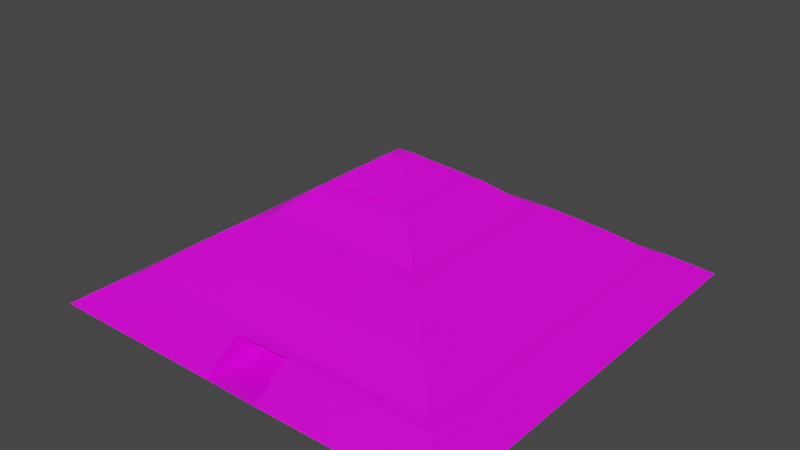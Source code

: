 # Source: Pyramid.blend  (saved by Blender 2.90.8; exported with 4.5.12 LTS)
import bpy
from mathutils import Matrix  # noqa: F401  (used for matrix-valued properties, if any)

bpy.ops.wm.read_factory_settings(use_empty=True)
scene = bpy.context.scene
scene.name = 'Scene'

# ---- collections
col_collection = bpy.data.collections.new('Collection'); scene.collection.children.link(col_collection)

# ---- images (referenced by path relative to the original .blend; pixels are not part of the script)
import os
ASSET_DIR = os.environ.get("B2B_ASSET_DIR", "")  # directory of the original .blend (textures are referenced by path, not embedded)
HERE = os.path.dirname(os.path.abspath(__file__))  # packed textures are extracted next to this script under _unpacked/

def load_image(name, relpath, width, height, colorspace="sRGB"):
    """Load a texture the original file referenced (path relative to the .blend, or extracted next to this script)."""
    p = next((c for c in (os.path.join(HERE, relpath), os.path.join(ASSET_DIR, relpath)) if relpath and os.path.exists(c)), "")
    if p:
        img = bpy.data.images.load(p, check_existing=True)
        img.name = name
    else:  # same state as the original file: an image datablock whose file is absent (Cycles renders it pink)
        img = bpy.data.images.new(name, width, height)
        img.source = "FILE"
        img.filepath = "//" + (relpath or name)
    img.colorspace_settings.name = colorspace
    return img
img_pyramid_png = load_image('Pyramid.png', 'Pyramid.png', 1024, 1024, 'sRGB')

# ---- materials (node trees are filled in below, after node groups)
mat_material = bpy.data.materials.new('Material')
mat_material.alpha_threshold = 0.0
mat_material.use_transparent_shadow = False
mat_material.line_color = (0.0, 0.0, 0.0, 1.0)

# ---- material node trees
mat_material.use_nodes = True; mat_material.node_tree.nodes.clear()
_N = mat_material.node_tree.nodes; _L = mat_material.node_tree.links
n0 = _N.new('ShaderNodeOutputMaterial'); n0.name = 'Material Output'; n0.location = (300, 300)
n1 = _N.new('ShaderNodeBsdfPrincipled'); n1.name = 'Principled BSDF'; n1.location = (10, 300)
n1.distribution = 'GGX'
n1.subsurface_method = 'BURLEY'
n1.inputs[2].default_value = 0.4
n1.inputs[3].default_value = 1.45
n1.inputs[27].default_value = (0.0, 0.0, 0.0, 1.0)
n1.inputs[28].default_value = 1.0
n2 = _N.new('ShaderNodeTexImage'); n2.name = 'Image Texture'; n2.location = (-268, 122)
n2.image = img_pyramid_png
_L.new(n1.outputs[0], n0.inputs[0])
_L.new(n2.outputs[0], n1.inputs[0])
n0.is_active_output = True

# ---- world
world_world = bpy.data.worlds.new('World'); scene.world = world_world
world_world.use_nodes = True; world_world.node_tree.nodes.clear()
_N = world_world.node_tree.nodes; _L = world_world.node_tree.links
n0 = _N.new('ShaderNodeOutputWorld'); n0.name = 'World Output'; n0.location = (300, 300)
n1 = _N.new('ShaderNodeBackground'); n1.name = 'Background'; n1.location = (10, 300)
n1.inputs[0].default_value = (0.05088, 0.05088, 0.05088, 1.0)
_L.new(n1.outputs[0], n0.inputs[0])
n0.is_active_output = True
world_world.color = (0.05088, 0.05088, 0.05088)
world_world.use_sun_shadow = False
world_world.sun_shadow_jitter_overblur = 0.0

# ---- meshes
me_cube = bpy.data.meshes.new('Cube')
me_cube.from_pydata([(1.0, 1.0, 18.33), (30.0, 30.0, -1.0), (1.0, -1.0, 18.33), (30.0, -30.0, -1.0), (-1.0, 1.0, 18.33), (-30.0, 30.0, -1.0), (-1.0, -1.0, 18.33), (-30.0, -30.0, -1.0), (6.017, 6.017, 14.75), (7.417, 7.417, 14.06), (6.8, 6.8, 14.47), (11.03, 11.03, 11.0), (13.22, 13.22, 10.19), (11.6, 11.6, 10.62), (17.78, 17.78, 7.145), (19.02, 19.02, 6.322), (18.4, 18.4, 6.734), (23.01, 23.01, 3.273), (24.82, 24.82, 2.455), (23.61, 23.61, 2.872), (-24.82, -24.82, 2.455), (-23.01, -23.01, 3.273), (-23.61, -23.61, 2.872), (-19.02, -19.02, 6.322), (-17.78, -17.78, 7.145), (-18.4, -18.4, 6.734), (-13.22, -13.22, 10.19), (-11.03, -11.03, 11.0), (-11.6, -11.6, 10.62), (-7.417, -7.417, 14.06), (-6.183, -6.183, 14.88), (-6.8, -6.8, 14.47), (6.017, -6.017, 14.75), (7.417, -7.417, 14.06), (6.8, -6.8, 14.47), (11.03, -11.03, 11.0), (13.22, -13.22, 10.19), (11.6, -11.6, 10.62), (17.78, -17.78, 7.145), (19.02, -19.02, 6.322), (18.4, -18.4, 6.734), (23.01, -23.01, 3.273), (24.82, -24.82, 2.455), (23.61, -23.61, 2.872), (-7.417, 7.417, 14.06), (-6.183, 6.183, 14.88), (-6.8, 6.8, 14.47), (-13.22, 13.22, 10.19), (-11.03, 11.03, 11.0), (-11.6, 11.6, 10.62), (-19.02, 19.02, 6.322), (-17.78, 17.78, 7.145), (-18.4, 18.4, 6.734), (-24.82, 24.82, 2.455), (-23.01, 23.01, 3.273), (-23.61, 23.61, 2.872), (-6.017, 6.017, 14.75), (6.183, 6.183, 14.88), (6.428, 6.428, 14.6), (-6.428, 6.428, 14.6), (6.183, -6.183, 14.88), (6.428, -6.428, 14.6), (-6.017, -6.017, 14.75), (-6.428, -6.428, 14.6), (10.0, 30.0, -1.0), (-10.0, 30.0, -1.0), (0.3333, -1.0, 18.33), (-0.3333, -1.0, 18.33), (-4.045, -30.0, -1.072), (4.04, -30.0, -1.15), (-0.3333, 1.0, 18.33), (0.3333, 1.0, 18.33), (-7.67, 23.01, 3.273), (7.67, 23.01, 3.273), (7.87, 23.61, 2.872), (-7.87, 23.61, 2.872), (8.272, 24.82, 2.455), (-8.272, 24.82, 2.455), (-5.928, 17.78, 7.145), (5.928, 17.78, 7.145), (6.133, 18.4, 6.734), (-6.133, 18.4, 6.734), (6.339, 19.02, 6.322), (-6.339, 19.02, 6.322), (-3.676, 11.03, 11.0), (3.676, 11.03, 11.0), (3.866, 11.6, 10.62), (-3.866, 11.6, 10.62), (4.406, 13.22, 10.19), (-4.406, 13.22, 10.19), (-2.061, 6.183, 14.88), (2.061, 6.183, 14.88), (2.267, 6.8, 14.47), (-2.267, 6.8, 14.47), (2.472, 7.417, 14.06), (-2.472, 7.417, 14.06), (7.67, -23.01, 3.273), (-7.67, -23.01, 3.273), (-7.87, -23.61, 2.872), (7.87, -23.61, 2.872), (-4.06, -24.82, 2.527), (4.05, -24.82, 2.605), (5.928, -17.78, 7.145), (-5.928, -17.78, 7.145), (-6.133, -18.4, 6.734), (6.133, -18.4, 6.734), (-6.339, -19.02, 6.322), (6.339, -19.02, 6.322), (3.676, -11.03, 11.0), (-3.676, -11.03, 11.0), (-3.866, -11.6, 10.62), (3.866, -11.6, 10.62), (-4.406, -13.22, 10.19), (4.406, -13.22, 10.19), (2.061, -6.183, 14.88), (-2.061, -6.183, 14.88), (-2.267, -6.8, 14.47), (2.267, -6.8, 14.47), (-2.472, -7.417, 14.06), (2.472, -7.417, 14.06), (-2.006, 6.017, 14.75), (2.006, 6.017, 14.75), (2.143, 6.428, 14.6), (-2.143, 6.428, 14.6), (2.006, -6.017, 14.75), (-2.006, -6.017, 14.75), (-2.143, -6.428, 14.6), (2.143, -6.428, 14.6), (-4.045, -30.0, -1.072), (4.04, -30.0, -1.15), (-4.06, -24.82, 2.527), (4.05, -24.82, 2.605), (-4.045, -30.0, -1.072), (4.04, -30.0, -1.15), (-4.06, -24.82, 2.527), (4.05, -24.82, 2.605), (-3.982, -22.38, -1.598), (4.103, -22.38, -1.676), (-3.997, -17.2, 2.001), (4.114, -17.2, 2.079)], [], [(70, 4, 6, 67), (115, 67, 6, 30), (64, 1, 3, 69), (85, 94, 9, 11), (11, 9, 33, 35), (68, 100, 20, 7), (1, 18, 42, 3), (17, 15, 39, 41), (14, 12, 36, 38), (64, 76, 18, 1), (73, 82, 15, 17), (79, 88, 12, 14), (57, 0, 2, 60), (97, 106, 23, 21), (7, 20, 53, 5), (109, 118, 29, 27), (30, 6, 4, 45), (21, 23, 50, 54), (103, 112, 26, 24), (24, 26, 47, 51), (27, 29, 44, 48), (73, 17, 19, 74), (74, 19, 18, 76), (79, 14, 16, 80), (80, 16, 15, 82), (85, 11, 13, 86), (86, 13, 12, 88), (121, 8, 58, 122), (92, 10, 9, 94), (17, 41, 43, 19), (19, 43, 42, 18), (14, 38, 40, 16), (16, 40, 39, 15), (11, 35, 37, 13), (13, 37, 36, 12), (8, 32, 61, 58), (10, 34, 33, 9), (21, 54, 55, 22), (22, 55, 53, 20), (24, 51, 52, 25), (25, 52, 50, 23), (27, 48, 49, 28), (28, 49, 47, 26), (62, 56, 59, 63), (31, 46, 44, 29), (97, 21, 22, 98), (98, 22, 20, 100), (103, 24, 25, 104), (104, 25, 23, 106), (109, 27, 28, 110), (110, 28, 26, 112), (125, 62, 63, 126), (116, 31, 29, 118), (91, 71, 0, 57), (120, 56, 45, 90), (122, 58, 10, 92), (32, 8, 57, 60), (58, 61, 34, 10), (56, 62, 30, 45), (63, 59, 46, 31), (124, 32, 60, 114), (126, 63, 31, 116), (61, 127, 117, 34), (127, 126, 116, 117), (62, 125, 115, 30), (125, 124, 114, 115), (59, 123, 93, 46), (123, 122, 92, 93), (8, 121, 91, 57), (121, 120, 90, 91), (45, 4, 70, 90), (90, 70, 71, 91), (34, 117, 119, 33), (117, 116, 118, 119), (32, 124, 127, 61), (124, 125, 126, 127), (37, 111, 113, 36), (111, 110, 112, 113), (35, 108, 111, 37), (108, 109, 110, 111), (40, 105, 107, 39), (105, 104, 106, 107), (38, 102, 105, 40), (102, 103, 104, 105), (43, 99, 101, 42), (99, 98, 100, 101), (41, 96, 99, 43), (96, 97, 98, 99), (46, 93, 95, 44), (93, 92, 94, 95), (56, 120, 123, 59), (120, 121, 122, 123), (49, 87, 89, 47), (87, 86, 88, 89), (48, 84, 87, 49), (84, 85, 86, 87), (52, 81, 83, 50), (81, 80, 82, 83), (51, 78, 81, 52), (78, 79, 80, 81), (55, 75, 77, 53), (75, 74, 76, 77), (54, 72, 75, 55), (72, 73, 74, 75), (38, 36, 113, 102), (102, 113, 112, 103), (35, 33, 119, 108), (108, 119, 118, 109), (41, 39, 107, 96), (96, 107, 106, 97), (51, 47, 89, 78), (78, 89, 88, 79), (54, 50, 83, 72), (72, 83, 82, 73), (5, 53, 77, 65), (65, 77, 76, 64), (3, 42, 101, 69), (101, 100, 130, 131), (48, 44, 95, 84), (84, 95, 94, 85), (5, 65, 68, 7), (65, 64, 69, 68), (60, 2, 66, 114), (114, 66, 67, 115), (0, 71, 66, 2), (71, 70, 67, 66), (129, 131, 135, 133), (100, 68, 128, 130), (68, 69, 129, 128), (69, 101, 131, 129), (133, 135, 139, 137), (128, 129, 133, 132), (130, 128, 132, 134), (131, 130, 134, 135), (137, 139, 138, 136), (132, 133, 137, 136), (134, 132, 136, 138), (135, 134, 138, 139)])
_uv = me_cube.uv_layers.new(name='UVMap')
_uv.uv.foreach_set('vector', [0.9258, 0.582, 0.9258, 0.582, 0.9258, 0.582, 0.9258, 0.582, 0.9258, 0.582, 0.9258, 0.582, 0.9258, 0.582, 0.9258, 0.582, 0.9258, 0.582, 0.9258, 0.582, 0.9258, 0.582, 0.9258, 0.582, 0.9258, 0.582, 0.9258, 0.582, 0.9258, 0.582, 0.9258, 0.582, 0.9258, 0.582, 0.9258, 0.582, 0.9258, 0.582, 0.9258, 0.582, 0.9258, 0.582, 0.9258, 0.582, 0.9258, 0.582, 0.9258, 0.582, 0.9258, 0.582, 0.9258, 0.582, 0.9258, 0.582, 0.9258, 0.582, 0.9258, 0.582, 0.9258, 0.582, 0.9258, 0.582, 0.9258, 0.582, 0.9258, 0.582, 0.9258, 0.582, 0.9258, 0.582, 0.9258, 0.582, 0.9258, 0.582, 0.9258, 0.582, 0.9258, 0.582, 0.9258, 0.582, 0.9258, 0.582, 0.9258, 0.582, 0.9258, 0.582, 0.9258, 0.582, 0.9258, 0.582, 0.9258, 0.582, 0.9258, 0.582, 0.9258, 0.582, 0.9258, 0.582, 0.9258, 0.582, 0.9258, 0.582, 0.9258, 0.582, 0.9258, 0.582, 0.9258, 0.582, 0.9258, 0.582, 0.9258, 0.582, 0.9258, 0.582, 0.9258, 0.582, 0.9258, 0.582, 0.9258, 0.582, 0.9258, 0.582, 0.9258, 0.582, 0.9258, 0.582, 0.9258, 0.582, 0.9258, 0.582, 0.9258, 0.582, 0.9258, 0.582, 0.9258, 0.582, 0.9258, 0.582, 0.9258, 0.582, 0.9258, 0.582, 0.9258, 0.582, 0.9258, 0.582, 0.9258, 0.582, 0.9258, 0.582, 0.9258, 0.582, 0.9258, 0.582, 0.9258, 0.582, 0.9258, 0.582, 0.9258, 0.582, 0.9258, 0.582, 0.9258, 0.582, 0.9258, 0.582, 0.9258, 0.582, 0.9219, 0.5234, 0.9219, 0.5234, 0.9219, 0.5234, 0.9219, 0.5234, 0.9258, 0.582, 0.9258, 0.582, 0.9258, 0.582, 0.9258, 0.582, 0.9219, 0.5273, 0.9219, 0.5273, 0.9219, 0.5273, 0.9219, 0.5273, 0.9258, 0.582, 0.9258, 0.582, 0.9258, 0.582, 0.9258, 0.582, 0.9102, 0.5391, 0.9102, 0.5391, 0.9102, 0.5391, 0.9102, 0.5391, 0.9258, 0.582, 0.9258, 0.582, 0.9258, 0.582, 0.9258, 0.582, 0.9062, 0.5313, 0.9062, 0.5313, 0.9062, 0.5312, 0.9062, 0.5312, 0.9258, 0.582, 0.9258, 0.582, 0.9258, 0.582, 0.9258, 0.582, 0.9219, 0.5234, 0.9219, 0.5234, 0.9219, 0.5234, 0.9219, 0.5234, 0.9258, 0.582, 0.9258, 0.582, 0.9258, 0.582, 0.9258, 0.582, 0.9219, 0.5273, 0.9219, 0.5273, 0.9219, 0.5273, 0.9219, 0.5273, 0.9258, 0.582, 0.9258, 0.582, 0.9258, 0.582, 0.9258, 0.582, 0.9102, 0.5391, 0.9102, 0.5391, 0.9102, 0.5391, 0.9102, 0.5391, 0.9258, 0.582, 0.9258, 0.582, 0.9258, 0.582, 0.9258, 0.582, 0.9062, 0.5313, 0.9062, 0.5313, 0.9062, 0.5312, 0.9062, 0.5312, 0.9258, 0.582, 0.9258, 0.582, 0.9258, 0.582, 0.9258, 0.582, 0.9219, 0.5234, 0.9219, 0.5234, 0.9219, 0.5234, 0.9219, 0.5234, 0.9258, 0.582, 0.9258, 0.582, 0.9258, 0.582, 0.9258, 0.582, 0.9219, 0.5273, 0.9219, 0.5273, 0.9219, 0.5273, 0.9219, 0.5273, 0.9258, 0.582, 0.9258, 0.582, 0.9258, 0.582, 0.9258, 0.582, 0.9102, 0.5391, 0.9102, 0.5391, 0.9102, 0.5391, 0.9102, 0.5391, 0.9258, 0.582, 0.9258, 0.582, 0.9258, 0.582, 0.9258, 0.582, 0.9062, 0.5313, 0.9062, 0.5313, 0.9062, 0.5313, 0.9062, 0.5313, 0.9258, 0.582, 0.9258, 0.582, 0.9258, 0.582, 0.9258, 0.582, 0.9219, 0.5234, 0.9219, 0.5234, 0.9219, 0.5234, 0.9219, 0.5234, 0.9258, 0.582, 0.9258, 0.582, 0.9258, 0.582, 0.9258, 0.582, 0.9219, 0.5273, 0.9219, 0.5273, 0.9219, 0.5273, 0.9219, 0.5273, 0.9258, 0.582, 0.9258, 0.582, 0.9258, 0.582, 0.9258, 0.582, 0.9102, 0.5391, 0.9102, 0.5391, 0.9102, 0.5391, 0.9102, 0.5391, 0.9258, 0.582, 0.9258, 0.582, 0.9258, 0.582, 0.9258, 0.582, 0.9062, 0.5313, 0.9062, 0.5313, 0.9062, 0.5313, 0.9062, 0.5312, 0.9258, 0.582, 0.9258, 0.582, 0.9258, 0.582, 0.9258, 0.582, 0.9258, 0.582, 0.9258, 0.582, 0.9258, 0.582, 0.9258, 0.582, 0.9258, 0.582, 0.9258, 0.582, 0.9258, 0.582, 0.9258, 0.582, 0.9258, 0.582, 0.9258, 0.582, 0.9258, 0.582, 0.9258, 0.582, 0.9258, 0.582, 0.9258, 0.582, 0.9258, 0.582, 0.9258, 0.582, 0.9258, 0.582, 0.9258, 0.582, 0.9258, 0.582, 0.9258, 0.582, 0.9258, 0.582, 0.9258, 0.582, 0.9258, 0.582, 0.9258, 0.582, 0.9258, 0.582, 0.9258, 0.582, 0.9258, 0.582, 0.9258, 0.582, 0.9258, 0.582, 0.9258, 0.582, 0.9258, 0.582, 0.9258, 0.582, 0.9258, 0.582, 0.9258, 0.582, 0.9258, 0.582, 0.9258, 0.582, 0.9258, 0.582, 0.9258, 0.582, 0.9258, 0.582, 0.9258, 0.582, 0.9258, 0.582, 0.9258, 0.582, 0.9258, 0.582, 0.9258, 0.582, 0.9258, 0.582, 0.9258, 0.582, 0.9258, 0.582, 0.9258, 0.582, 0.9258, 0.582, 0.9258, 0.582, 0.9258, 0.582, 0.9258, 0.582, 0.9258, 0.582, 0.9258, 0.582, 0.9258, 0.582, 0.9258, 0.582, 0.9258, 0.582, 0.9258, 0.582, 0.9258, 0.582, 0.9258, 0.582, 0.9258, 0.582, 0.9258, 0.582, 0.9258, 0.582, 0.9258, 0.582, 0.9258, 0.582, 0.9258, 0.582, 0.9258, 0.582, 0.9258, 0.582, 0.9258, 0.582, 0.9258, 0.582, 0.9258, 0.582, 0.9258, 0.582, 0.9258, 0.582, 0.9258, 0.582, 0.9258, 0.582, 0.9258, 0.582, 0.9258, 0.582, 0.9258, 0.582, 0.9258, 0.582, 0.9258, 0.582, 0.9258, 0.582, 0.9258, 0.582, 0.9258, 0.582, 0.9258, 0.582, 0.9062, 0.5313, 0.9062, 0.5313, 0.9062, 0.5312, 0.9062, 0.5312, 0.9062, 0.5313, 0.9062, 0.5313, 0.9062, 0.5312, 0.9062, 0.5312, 0.9258, 0.582, 0.9258, 0.582, 0.9258, 0.582, 0.9258, 0.582, 0.9258, 0.582, 0.9258, 0.582, 0.9258, 0.582, 0.9258, 0.582, 0.9102, 0.5391, 0.9102, 0.5391, 0.9102, 0.5391, 0.9102, 0.5391, 0.9102, 0.5391, 0.9102, 0.5391, 0.9102, 0.5391, 0.9102, 0.5391, 0.9258, 0.582, 0.9258, 0.582, 0.9258, 0.582, 0.9258, 0.582, 0.9258, 0.582, 0.9258, 0.582, 0.9258, 0.582, 0.9258, 0.582, 0.9219, 0.5273, 0.9219, 0.5273, 0.9219, 0.5273, 0.9219, 0.5273, 0.9219, 0.5273, 0.9219, 0.5273, 0.9219, 0.5273, 0.9219, 0.5273, 0.9258, 0.582, 0.9258, 0.582, 0.9258, 0.582, 0.9258, 0.582, 0.9258, 0.582, 0.9258, 0.582, 0.9258, 0.582, 0.9258, 0.582, 0.9219, 0.5234, 0.9219, 0.5234, 0.9219, 0.5234, 0.9219, 0.5234, 0.9219, 0.5234, 0.9219, 0.5234, 0.9219, 0.5234, 0.9219, 0.5234, 0.9258, 0.582, 0.9258, 0.582, 0.9258, 0.582, 0.9258, 0.582, 0.9258, 0.582, 0.9258, 0.582, 0.9258, 0.582, 0.9258, 0.582, 0.9062, 0.5313, 0.9062, 0.5313, 0.9062, 0.5312, 0.9062, 0.5313, 0.9062, 0.5313, 0.9062, 0.5313, 0.9062, 0.5312, 0.9062, 0.5312, 0.9258, 0.582, 0.9258, 0.582, 0.9258, 0.582, 0.9258, 0.582, 0.9258, 0.582, 0.9258, 0.582, 0.9258, 0.582, 0.9258, 0.582, 0.9102, 0.5391, 0.9102, 0.5391, 0.9102, 0.5391, 0.9102, 0.5391, 0.9102, 0.5391, 0.9102, 0.5391, 0.9102, 0.5391, 0.9102, 0.5391, 0.9258, 0.582, 0.9258, 0.582, 0.9258, 0.582, 0.9258, 0.582, 0.9258, 0.582, 0.9258, 0.582, 0.9258, 0.582, 0.9258, 0.582, 0.9219, 0.5273, 0.9219, 0.5273, 0.9219, 0.5273, 0.9219, 0.5273, 0.9219, 0.5273, 0.9219, 0.5273, 0.9219, 0.5273, 0.9219, 0.5273, 0.9258, 0.582, 0.9258, 0.582, 0.9258, 0.582, 0.9258, 0.582, 0.9258, 0.582, 0.9258, 0.582, 0.9258, 0.582, 0.9258, 0.582, 0.9219, 0.5234, 0.9219, 0.5234, 0.9219, 0.5234, 0.9219, 0.5234, 0.9219, 0.5234, 0.9219, 0.5234, 0.9219, 0.5234, 0.9219, 0.5234, 0.9258, 0.582, 0.9258, 0.582, 0.9258, 0.582, 0.9258, 0.582, 0.9258, 0.582, 0.9258, 0.582, 0.9258, 0.582, 0.9258, 0.582, 0.9258, 0.582, 0.9258, 0.582, 0.9258, 0.582, 0.9258, 0.582, 0.9258, 0.582, 0.9258, 0.582, 0.9258, 0.582, 0.9258, 0.582, 0.9258, 0.582, 0.9258, 0.582, 0.9258, 0.582, 0.9258, 0.582, 0.9258, 0.582, 0.9258, 0.582, 0.9258, 0.582, 0.9258, 0.582, 0.9258, 0.582, 0.9258, 0.582, 0.9258, 0.582, 0.9258, 0.582, 0.9258, 0.582, 0.9258, 0.582, 0.9258, 0.582, 0.9258, 0.582, 0.9258, 0.582, 0.9258, 0.582, 0.9258, 0.582, 0.9258, 0.582, 0.9258, 0.582, 0.9258, 0.582, 0.9258, 0.582, 0.9258, 0.582, 0.9258, 0.582, 0.9258, 0.582, 0.9258, 0.582, 0.9258, 0.582, 0.9258, 0.582, 0.9258, 0.582, 0.9258, 0.582, 0.9258, 0.582, 0.9258, 0.582, 0.9258, 0.582, 0.9258, 0.582, 0.9258, 0.582, 0.9258, 0.582, 0.9258, 0.582, 0.9258, 0.582, 0.9258, 0.582, 0.9258, 0.582, 0.9258, 0.582, 0.9258, 0.582, 0.9258, 0.582, 0.9258, 0.582, 0.9258, 0.582, 0.9258, 0.582, 0.9258, 0.582, 0.9258, 0.582, 0.9258, 0.582, 0.9258, 0.582, 0.9258, 0.582, 0.9375, 0.4453, 0.9375, 0.4453, 0.9375, 0.4453, 0.9375, 0.4453, 0.9258, 0.582, 0.9258, 0.582, 0.9258, 0.582, 0.9258, 0.582, 0.9258, 0.582, 0.9258, 0.582, 0.9258, 0.582, 0.9258, 0.582, 0.9258, 0.582, 0.9258, 0.582, 0.9258, 0.582, 0.9258, 0.582, 0.9258, 0.582, 0.9258, 0.582, 0.9258, 0.582, 0.9258, 0.582, 0.9258, 0.582, 0.9258, 0.582, 0.9258, 0.582, 0.9258, 0.582, 0.9258, 0.582, 0.9258, 0.582, 0.9258, 0.582, 0.9258, 0.582, 0.9258, 0.582, 0.9258, 0.582, 0.9258, 0.582, 0.9258, 0.582, 0.9258, 0.582, 0.9258, 0.582, 0.9258, 0.582, 0.9258, 0.582, 0.9375, 0.4453, 0.9375, 0.4453, 0.9375, 0.4453, 0.9375, 0.4453, 0.9258, 0.582, 0.9258, 0.582, 0.9258, 0.582, 0.9258, 0.582, 0.9258, 0.582, 0.9258, 0.582, 0.9258, 0.582, 0.9258, 0.582, 0.9258, 0.582, 0.9258, 0.582, 0.9258, 0.582, 0.9258, 0.582, 0.9375, 0.4453, 0.9375, 0.4453, 0.9375, 0.4453, 0.9375, 0.4453, 0.9258, 0.582, 0.9258, 0.582, 0.9258, 0.582, 0.9258, 0.582, 0.9375, 0.4453, 0.9375, 0.4453, 0.9375, 0.4453, 0.9375, 0.4453, 0.9375, 0.4453, 0.9375, 0.4453, 0.9375, 0.4453, 0.9375, 0.4453])
me_cube.materials.append(mat_material)
me_cube.use_remesh_preserve_volume = False
me_cube.use_remesh_preserve_attributes = False
me_cube.use_mirror_vertex_groups = False
me_cube.update()

# ---- objects
ob_cube = bpy.data.objects.new('Cube', me_cube)

# ---- transforms, parenting, visibility, modifiers, constraints
ob_cube.location = (0.0, 0.0, 0.0)
ob_cube.lock_rotations_4d = False
ob_cube.empty_display_type = 'ARROWS'
ob_cube.lineart.crease_threshold = 0.0

# ---- collection membership
col_collection.objects.link(ob_cube)

# ---- scene / render settings (as saved in the file)
scene.frame_start = 1; scene.frame_end = 250; scene.frame_set(1)
scene.render.engine = 'BLENDER_EEVEE_NEXT'
scene.cycles.use_denoising = False
scene.cycles.samples = 128
scene.cycles.sampling_pattern = 'TABULATED_SOBOL'
scene.cycles.use_adaptive_sampling = False
scene.cycles.use_light_tree = False
scene.view_settings.view_transform = 'Filmic'
bpy.context.view_layer.update()

# ---- added for rendering (the .blend has no active camera and no usable light): camera, sun
cam_auto = bpy.data.cameras.new('AutoCamera')
cam_auto.lens = 50.0
cam_auto.sensor_width = 36.0
cam_auto.clip_end = 1415.6
ob_auto_camera = bpy.data.objects.new('AutoCamera', cam_auto)
scene.collection.objects.link(ob_auto_camera)
ob_auto_camera.location = (80.6615, -96.7937, 72.8581)
ob_auto_camera.rotation_euler = (1.09748, -7.21219e-08, 0.694738)
scene.camera = ob_auto_camera
light_auto_sun = bpy.data.lights.new('AutoSun', 'SUN')
light_auto_sun.energy = 3.0
light_auto_sun.angle = 0.0523599
ob_auto_sun = bpy.data.objects.new('AutoSun', light_auto_sun)
scene.collection.objects.link(ob_auto_sun)
ob_auto_sun.rotation_euler = (0.872665, 0.174533, 0.523599)
bpy.context.view_layer.update()
